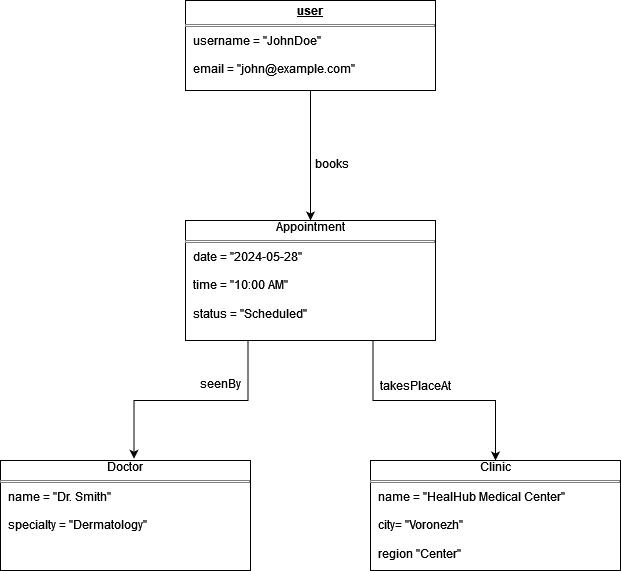

The diagram above was exported from draw.io. Its source (the exported page's mxGraphModel, read from the mxfile embedded in the PNG):
<mxGraphModel dx="994" dy="983" grid="1" gridSize="10" guides="1" tooltips="1" connect="1" arrows="1" fold="1" page="1" pageScale="1" pageWidth="850" pageHeight="1100" math="0" shadow="0">
  <root>
    <mxCell id="0" />
    <mxCell id="1" parent="0" />
    <mxCell id="FhouZipN_CIcwYe5mdiD-16" style="edgeStyle=orthogonalEdgeStyle;rounded=0;orthogonalLoop=1;jettySize=auto;html=1;exitX=0.5;exitY=1;exitDx=0;exitDy=0;entryX=0.5;entryY=0;entryDx=0;entryDy=0;" edge="1" parent="1" source="FhouZipN_CIcwYe5mdiD-7" target="FhouZipN_CIcwYe5mdiD-11">
      <mxGeometry relative="1" as="geometry" />
    </mxCell>
    <mxCell id="FhouZipN_CIcwYe5mdiD-7" value="&lt;p style=&quot;margin:0px;margin-top:4px;text-align:center;text-decoration:underline;&quot;&gt;&lt;b&gt;user&lt;/b&gt;&lt;/p&gt;&lt;hr size=&quot;1&quot; style=&quot;border-style:solid;&quot;&gt;&lt;p style=&quot;margin:0px;margin-left:8px;&quot;&gt;username = &quot;JohnDoe&quot;&lt;/p&gt;&lt;p style=&quot;margin:0px;margin-left:8px;&quot;&gt;&lt;br&gt;email = &quot;john@example.com&quot;&lt;br&gt;&lt;/p&gt;" style="verticalAlign=top;align=left;overflow=fill;html=1;whiteSpace=wrap;" vertex="1" parent="1">
      <mxGeometry x="245" y="260" width="250" height="90" as="geometry" />
    </mxCell>
    <mxCell id="FhouZipN_CIcwYe5mdiD-19" style="edgeStyle=orthogonalEdgeStyle;rounded=0;orthogonalLoop=1;jettySize=auto;html=1;exitX=0.75;exitY=1;exitDx=0;exitDy=0;entryX=0.5;entryY=0;entryDx=0;entryDy=0;" edge="1" parent="1" source="FhouZipN_CIcwYe5mdiD-11" target="FhouZipN_CIcwYe5mdiD-13">
      <mxGeometry relative="1" as="geometry" />
    </mxCell>
    <mxCell id="FhouZipN_CIcwYe5mdiD-11" value="&lt;div align=&quot;center&quot;&gt;Appointment&lt;/div&gt;&lt;hr size=&quot;1&quot; style=&quot;border-style:solid;&quot;&gt;&lt;p style=&quot;margin:0px;margin-left:8px;&quot;&gt;date = &quot;2024-05-28&quot;&lt;/p&gt;&lt;p style=&quot;margin:0px;margin-left:8px;&quot;&gt;&lt;br&gt;&lt;/p&gt;&lt;p style=&quot;margin:0px;margin-left:8px;&quot;&gt;time = &quot;10:00 AM&quot;&lt;/p&gt;&lt;p style=&quot;margin:0px;margin-left:8px;&quot;&gt;&lt;br&gt;status = &quot;Scheduled&quot;&lt;br&gt;&lt;/p&gt;" style="verticalAlign=top;align=left;overflow=fill;html=1;whiteSpace=wrap;" vertex="1" parent="1">
      <mxGeometry x="245" y="480" width="250" height="120" as="geometry" />
    </mxCell>
    <mxCell id="FhouZipN_CIcwYe5mdiD-12" value="&lt;div align=&quot;center&quot;&gt;Doctor&lt;/div&gt;&lt;hr size=&quot;1&quot; style=&quot;border-style:solid;&quot;&gt;&lt;p style=&quot;margin:0px;margin-left:8px;&quot;&gt;name = &quot;Dr. Smith&quot;&lt;/p&gt;&lt;p style=&quot;margin:0px;margin-left:8px;&quot;&gt;&lt;br&gt;specialty = &quot;Dermatology&quot;&lt;br&gt;&lt;/p&gt;" style="verticalAlign=top;align=left;overflow=fill;html=1;whiteSpace=wrap;" vertex="1" parent="1">
      <mxGeometry x="60" y="720" width="250" height="110" as="geometry" />
    </mxCell>
    <mxCell id="FhouZipN_CIcwYe5mdiD-13" value="&lt;div align=&quot;center&quot;&gt;Clinic&lt;/div&gt;&lt;hr size=&quot;1&quot; style=&quot;border-style:solid;&quot;&gt;&lt;p style=&quot;margin:0px;margin-left:8px;&quot;&gt;name = &quot;HealHub Medical Center&quot;&lt;/p&gt;&lt;p style=&quot;margin:0px;margin-left:8px;&quot;&gt;&lt;br&gt;&lt;/p&gt;&lt;p style=&quot;margin:0px;margin-left:8px;&quot;&gt;city= &quot;Voronezh&quot;&lt;/p&gt;&lt;p style=&quot;margin:0px;margin-left:8px;&quot;&gt;&lt;br&gt;&lt;/p&gt;&lt;p style=&quot;margin:0px;margin-left:8px;&quot;&gt;region &quot;Center&quot;&lt;br&gt;&lt;/p&gt;" style="verticalAlign=top;align=left;overflow=fill;html=1;whiteSpace=wrap;" vertex="1" parent="1">
      <mxGeometry x="430" y="720" width="250" height="110" as="geometry" />
    </mxCell>
    <mxCell id="FhouZipN_CIcwYe5mdiD-18" style="edgeStyle=orthogonalEdgeStyle;rounded=0;orthogonalLoop=1;jettySize=auto;html=1;exitX=0.25;exitY=1;exitDx=0;exitDy=0;entryX=0.534;entryY=-0.016;entryDx=0;entryDy=0;entryPerimeter=0;" edge="1" parent="1" source="FhouZipN_CIcwYe5mdiD-11" target="FhouZipN_CIcwYe5mdiD-12">
      <mxGeometry relative="1" as="geometry" />
    </mxCell>
    <mxCell id="FhouZipN_CIcwYe5mdiD-20" value="&amp;nbsp;books" style="text;html=1;align=center;verticalAlign=middle;resizable=0;points=[];autosize=1;strokeColor=none;fillColor=none;" vertex="1" parent="1">
      <mxGeometry x="360" y="408" width="60" height="30" as="geometry" />
    </mxCell>
    <mxCell id="FhouZipN_CIcwYe5mdiD-21" value="seenBy" style="text;html=1;align=center;verticalAlign=middle;resizable=0;points=[];autosize=1;strokeColor=none;fillColor=none;" vertex="1" parent="1">
      <mxGeometry x="250" y="628" width="60" height="30" as="geometry" />
    </mxCell>
    <mxCell id="FhouZipN_CIcwYe5mdiD-22" value="takesPlaceAt" style="text;html=1;align=center;verticalAlign=middle;resizable=0;points=[];autosize=1;strokeColor=none;fillColor=none;" vertex="1" parent="1">
      <mxGeometry x="430" y="630" width="90" height="30" as="geometry" />
    </mxCell>
  </root>
</mxGraphModel>